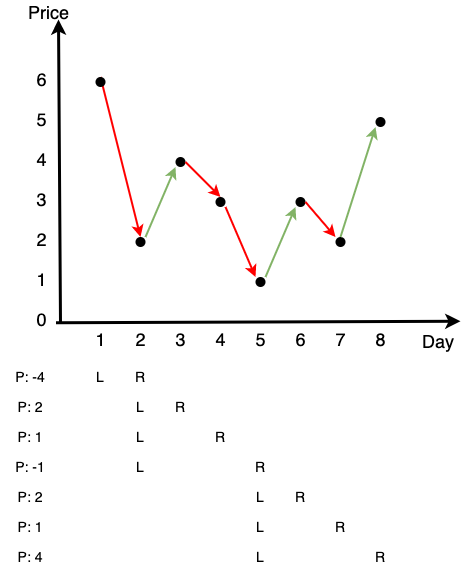

The diagram above was exported from draw.io. Its source (the exported page's mxGraphModel, read from the mxfile embedded in the PNG):
<mxGraphModel dx="-912" dy="-26" grid="1" gridSize="10" guides="1" tooltips="1" connect="1" arrows="1" fold="1" page="1" pageScale="1" pageWidth="1169" pageHeight="827" background="none" math="0" shadow="0">
  <root>
    <mxCell id="0" />
    <mxCell id="1" parent="0" />
    <mxCell id="727" value="" style="edgeStyle=none;html=1;fontColor=#000000;strokeWidth=3;strokeColor=#000000;exitX=1.15;exitY=0.538;exitDx=0;exitDy=0;exitPerimeter=0;" parent="1" edge="1" source="746">
      <mxGeometry width="100" height="100" relative="1" as="geometry">
        <mxPoint x="2437.99" y="1604.02" as="sourcePoint" />
        <mxPoint x="2438" y="1260" as="targetPoint" />
      </mxGeometry>
    </mxCell>
    <mxCell id="734" value="" style="edgeStyle=none;html=1;fontColor=#000000;strokeWidth=3;strokeColor=#000000;" parent="1" edge="1">
      <mxGeometry width="100" height="100" relative="1" as="geometry">
        <mxPoint x="2435.5" y="1563.25" as="sourcePoint" />
        <mxPoint x="2840" y="1561.75" as="targetPoint" />
      </mxGeometry>
    </mxCell>
    <mxCell id="735" value="Day" style="text;spacingTop=-5;html=1;fontSize=18;fontStyle=0;points=[];strokeColor=none;" parent="1" vertex="1">
      <mxGeometry x="2800" y="1570" width="50" height="20" as="geometry" />
    </mxCell>
    <mxCell id="745" value="Price" style="text;spacingTop=-5;html=1;fontSize=18;fontStyle=0;points=[]" parent="1" vertex="1">
      <mxGeometry x="2405.5" y="1241" width="80" height="20" as="geometry" />
    </mxCell>
    <mxCell id="746" value="0" style="text;spacingTop=-5;align=center;verticalAlign=middle;fontStyle=0;html=1;fontSize=18;points=[]" parent="1" vertex="1">
      <mxGeometry x="2405.5" y="1542.5" width="30" height="40" as="geometry" />
    </mxCell>
    <mxCell id="YEOe2yvKvz57Bya4i6q_-753" value="1" style="text;spacingTop=-5;align=center;verticalAlign=middle;fontStyle=0;html=1;fontSize=18;points=[]" vertex="1" parent="1">
      <mxGeometry x="2405.5" y="1502.5" width="30" height="40" as="geometry" />
    </mxCell>
    <mxCell id="YEOe2yvKvz57Bya4i6q_-754" value="2" style="text;spacingTop=-5;align=center;verticalAlign=middle;fontStyle=0;html=1;fontSize=18;points=[]" vertex="1" parent="1">
      <mxGeometry x="2405.5" y="1462.5" width="30" height="40" as="geometry" />
    </mxCell>
    <mxCell id="YEOe2yvKvz57Bya4i6q_-755" value="3" style="text;spacingTop=-5;align=center;verticalAlign=middle;fontStyle=0;html=1;fontSize=18;points=[]" vertex="1" parent="1">
      <mxGeometry x="2405.5" y="1422.5" width="30" height="40" as="geometry" />
    </mxCell>
    <mxCell id="YEOe2yvKvz57Bya4i6q_-756" value="4" style="text;spacingTop=-5;align=center;verticalAlign=middle;fontStyle=0;html=1;fontSize=18;points=[]" vertex="1" parent="1">
      <mxGeometry x="2405.5" y="1382.5" width="30" height="40" as="geometry" />
    </mxCell>
    <mxCell id="YEOe2yvKvz57Bya4i6q_-757" value="5" style="text;spacingTop=-5;align=center;verticalAlign=middle;fontStyle=0;html=1;fontSize=18;points=[]" vertex="1" parent="1">
      <mxGeometry x="2405.5" y="1342.5" width="30" height="40" as="geometry" />
    </mxCell>
    <mxCell id="YEOe2yvKvz57Bya4i6q_-758" value="6" style="text;spacingTop=-5;align=center;verticalAlign=middle;fontStyle=0;html=1;fontSize=18;points=[]" vertex="1" parent="1">
      <mxGeometry x="2405.5" y="1302.5" width="30" height="40" as="geometry" />
    </mxCell>
    <mxCell id="YEOe2yvKvz57Bya4i6q_-759" value="1" style="text;spacingTop=-5;align=center;verticalAlign=middle;fontStyle=0;html=1;fontSize=18;points=[]" vertex="1" parent="1">
      <mxGeometry x="2460" y="1562.5" width="40" height="40" as="geometry" />
    </mxCell>
    <mxCell id="YEOe2yvKvz57Bya4i6q_-760" value="2" style="text;spacingTop=-5;align=center;verticalAlign=middle;fontStyle=0;html=1;fontSize=18;points=[]" vertex="1" parent="1">
      <mxGeometry x="2500" y="1562.5" width="40" height="40" as="geometry" />
    </mxCell>
    <mxCell id="YEOe2yvKvz57Bya4i6q_-761" value="3" style="text;spacingTop=-5;align=center;verticalAlign=middle;fontStyle=0;html=1;fontSize=18;points=[]" vertex="1" parent="1">
      <mxGeometry x="2540" y="1562.5" width="40" height="40" as="geometry" />
    </mxCell>
    <mxCell id="YEOe2yvKvz57Bya4i6q_-762" value="4" style="text;spacingTop=-5;align=center;verticalAlign=middle;fontStyle=0;html=1;fontSize=18;points=[]" vertex="1" parent="1">
      <mxGeometry x="2580" y="1562.5" width="40" height="40" as="geometry" />
    </mxCell>
    <mxCell id="YEOe2yvKvz57Bya4i6q_-763" value="5" style="text;spacingTop=-5;align=center;verticalAlign=middle;fontStyle=0;html=1;fontSize=18;points=[]" vertex="1" parent="1">
      <mxGeometry x="2620" y="1562.5" width="40" height="40" as="geometry" />
    </mxCell>
    <mxCell id="YEOe2yvKvz57Bya4i6q_-764" value="6" style="text;spacingTop=-5;align=center;verticalAlign=middle;fontStyle=0;html=1;fontSize=18;points=[]" vertex="1" parent="1">
      <mxGeometry x="2660" y="1562.5" width="40" height="40" as="geometry" />
    </mxCell>
    <mxCell id="YEOe2yvKvz57Bya4i6q_-765" value="7" style="text;spacingTop=-5;align=center;verticalAlign=middle;fontStyle=0;html=1;fontSize=18;points=[]" vertex="1" parent="1">
      <mxGeometry x="2700" y="1562.5" width="40" height="40" as="geometry" />
    </mxCell>
    <mxCell id="YEOe2yvKvz57Bya4i6q_-766" value="8" style="text;spacingTop=-5;align=center;verticalAlign=middle;fontStyle=0;html=1;fontSize=18;points=[]" vertex="1" parent="1">
      <mxGeometry x="2740" y="1562.5" width="40" height="40" as="geometry" />
    </mxCell>
    <mxCell id="YEOe2yvKvz57Bya4i6q_-776" value="" style="endArrow=classic;html=1;rounded=0;fillColor=#f8cecc;strokeColor=#FF0000;strokeWidth=2;exitX=0.5;exitY=0;exitDx=0;exitDy=0;entryX=0.5;entryY=0;entryDx=0;entryDy=0;" edge="1" parent="1" source="YEOe2yvKvz57Bya4i6q_-778" target="YEOe2yvKvz57Bya4i6q_-780">
      <mxGeometry width="50" height="50" relative="1" as="geometry">
        <mxPoint x="2486.153846153846" y="1346.5" as="sourcePoint" />
        <mxPoint x="2514.0372670807456" y="1454.5" as="targetPoint" />
      </mxGeometry>
    </mxCell>
    <mxCell id="YEOe2yvKvz57Bya4i6q_-778" value="" style="shape=ellipse;fillColor=#000000;strokeColor=none;html=1;sketch=0;" vertex="1" parent="1">
      <mxGeometry x="2475" y="1317.5" width="10" height="10" as="geometry" />
    </mxCell>
    <mxCell id="YEOe2yvKvz57Bya4i6q_-780" value="" style="shape=ellipse;fillColor=#000000;strokeColor=none;html=1;sketch=0;" vertex="1" parent="1">
      <mxGeometry x="2515" y="1477.5" width="10" height="10" as="geometry" />
    </mxCell>
    <mxCell id="YEOe2yvKvz57Bya4i6q_-782" value="" style="shape=ellipse;fillColor=#000000;strokeColor=none;html=1;sketch=0;" vertex="1" parent="1">
      <mxGeometry x="2555" y="1397.5" width="10" height="10" as="geometry" />
    </mxCell>
    <mxCell id="YEOe2yvKvz57Bya4i6q_-784" value="" style="shape=ellipse;fillColor=#000000;strokeColor=none;html=1;sketch=0;" vertex="1" parent="1">
      <mxGeometry x="2595" y="1437.5" width="10" height="10" as="geometry" />
    </mxCell>
    <mxCell id="YEOe2yvKvz57Bya4i6q_-785" value="" style="shape=ellipse;fillColor=#000000;strokeColor=none;html=1;sketch=0;" vertex="1" parent="1">
      <mxGeometry x="2635" y="1517.5" width="10" height="10" as="geometry" />
    </mxCell>
    <mxCell id="YEOe2yvKvz57Bya4i6q_-786" value="" style="shape=ellipse;fillColor=#000000;strokeColor=none;html=1;sketch=0;" vertex="1" parent="1">
      <mxGeometry x="2675" y="1437.5" width="10" height="10" as="geometry" />
    </mxCell>
    <mxCell id="YEOe2yvKvz57Bya4i6q_-787" value="" style="shape=ellipse;fillColor=#000000;strokeColor=none;html=1;sketch=0;" vertex="1" parent="1">
      <mxGeometry x="2715" y="1477.5" width="10" height="10" as="geometry" />
    </mxCell>
    <mxCell id="YEOe2yvKvz57Bya4i6q_-788" value="" style="shape=ellipse;fillColor=#000000;strokeColor=none;html=1;sketch=0;" vertex="1" parent="1">
      <mxGeometry x="2755" y="1357.5" width="10" height="10" as="geometry" />
    </mxCell>
    <mxCell id="YEOe2yvKvz57Bya4i6q_-790" value="" style="endArrow=classic;html=1;rounded=0;fillColor=#f8cecc;strokeColor=#FF0000;strokeWidth=2;entryX=0.5;entryY=0;entryDx=0;entryDy=0;exitX=1;exitY=0.5;exitDx=0;exitDy=0;" edge="1" parent="1" source="YEOe2yvKvz57Bya4i6q_-782" target="YEOe2yvKvz57Bya4i6q_-784">
      <mxGeometry width="50" height="50" relative="1" as="geometry">
        <mxPoint x="2580" y="1410" as="sourcePoint" />
        <mxPoint x="2530" y="1487.5" as="targetPoint" />
      </mxGeometry>
    </mxCell>
    <mxCell id="YEOe2yvKvz57Bya4i6q_-791" value="" style="endArrow=classic;html=1;rounded=0;fillColor=#f8cecc;strokeColor=#FF0000;strokeWidth=2;exitX=1;exitY=1;exitDx=0;exitDy=0;entryX=0;entryY=0;entryDx=0;entryDy=0;" edge="1" parent="1" source="YEOe2yvKvz57Bya4i6q_-784" target="YEOe2yvKvz57Bya4i6q_-785">
      <mxGeometry width="50" height="50" relative="1" as="geometry">
        <mxPoint x="2500" y="1337.5" as="sourcePoint" />
        <mxPoint x="2540" y="1497.5" as="targetPoint" />
      </mxGeometry>
    </mxCell>
    <mxCell id="YEOe2yvKvz57Bya4i6q_-792" value="" style="endArrow=classic;html=1;rounded=0;fillColor=#f8cecc;strokeColor=#FF0000;strokeWidth=2;exitX=1;exitY=0.5;exitDx=0;exitDy=0;entryX=0;entryY=0;entryDx=0;entryDy=0;" edge="1" parent="1" source="YEOe2yvKvz57Bya4i6q_-786" target="YEOe2yvKvz57Bya4i6q_-787">
      <mxGeometry width="50" height="50" relative="1" as="geometry">
        <mxPoint x="2510" y="1347.5" as="sourcePoint" />
        <mxPoint x="2550" y="1507.5" as="targetPoint" />
      </mxGeometry>
    </mxCell>
    <mxCell id="YEOe2yvKvz57Bya4i6q_-793" value="" style="endArrow=classic;html=1;rounded=0;strokeColor=#82b366;strokeWidth=2;fillColor=#d5e8d4;entryX=0;entryY=1;entryDx=0;entryDy=0;" edge="1" parent="1" target="YEOe2yvKvz57Bya4i6q_-782">
      <mxGeometry width="50" height="50" relative="1" as="geometry">
        <mxPoint x="2525" y="1477.5" as="sourcePoint" />
        <mxPoint x="2575" y="1427.5" as="targetPoint" />
      </mxGeometry>
    </mxCell>
    <mxCell id="YEOe2yvKvz57Bya4i6q_-794" value="" style="endArrow=classic;html=1;rounded=0;strokeColor=#82b366;strokeWidth=2;fillColor=#d5e8d4;entryX=0;entryY=1;entryDx=0;entryDy=0;" edge="1" parent="1">
      <mxGeometry width="50" height="50" relative="1" as="geometry">
        <mxPoint x="2645" y="1517.5" as="sourcePoint" />
        <mxPoint x="2675" y="1447.5" as="targetPoint" />
      </mxGeometry>
    </mxCell>
    <mxCell id="YEOe2yvKvz57Bya4i6q_-795" value="" style="endArrow=classic;html=1;rounded=0;strokeColor=#82b366;strokeWidth=2;fillColor=#d5e8d4;entryX=0;entryY=1;entryDx=0;entryDy=0;exitX=0.5;exitY=0;exitDx=0;exitDy=0;" edge="1" parent="1" source="YEOe2yvKvz57Bya4i6q_-787" target="YEOe2yvKvz57Bya4i6q_-788">
      <mxGeometry width="50" height="50" relative="1" as="geometry">
        <mxPoint x="2715" y="1477.5" as="sourcePoint" />
        <mxPoint x="2745" y="1407.5" as="targetPoint" />
      </mxGeometry>
    </mxCell>
    <mxCell id="YEOe2yvKvz57Bya4i6q_-796" value="L" style="text;html=1;strokeColor=none;fillColor=none;align=center;verticalAlign=middle;whiteSpace=wrap;rounded=0;fontSize=14;" vertex="1" parent="1">
      <mxGeometry x="2465" y="1602.5" width="30" height="30" as="geometry" />
    </mxCell>
    <mxCell id="YEOe2yvKvz57Bya4i6q_-797" value="R" style="text;html=1;strokeColor=none;fillColor=none;align=center;verticalAlign=middle;whiteSpace=wrap;rounded=0;fontSize=14;" vertex="1" parent="1">
      <mxGeometry x="2505" y="1602.5" width="30" height="30" as="geometry" />
    </mxCell>
    <mxCell id="YEOe2yvKvz57Bya4i6q_-798" value="L" style="text;html=1;strokeColor=none;fillColor=none;align=center;verticalAlign=middle;whiteSpace=wrap;rounded=0;fontSize=14;" vertex="1" parent="1">
      <mxGeometry x="2505" y="1632.5" width="30" height="30" as="geometry" />
    </mxCell>
    <mxCell id="YEOe2yvKvz57Bya4i6q_-799" value="R" style="text;html=1;strokeColor=none;fillColor=none;align=center;verticalAlign=middle;whiteSpace=wrap;rounded=0;fontSize=14;" vertex="1" parent="1">
      <mxGeometry x="2545" y="1632.5" width="30" height="30" as="geometry" />
    </mxCell>
    <mxCell id="YEOe2yvKvz57Bya4i6q_-800" value="L" style="text;html=1;strokeColor=none;fillColor=none;align=center;verticalAlign=middle;whiteSpace=wrap;rounded=0;fontSize=14;" vertex="1" parent="1">
      <mxGeometry x="2505" y="1662.5" width="30" height="30" as="geometry" />
    </mxCell>
    <mxCell id="YEOe2yvKvz57Bya4i6q_-801" value="R" style="text;html=1;strokeColor=none;fillColor=none;align=center;verticalAlign=middle;whiteSpace=wrap;rounded=0;fontSize=14;" vertex="1" parent="1">
      <mxGeometry x="2585" y="1662.5" width="30" height="30" as="geometry" />
    </mxCell>
    <mxCell id="YEOe2yvKvz57Bya4i6q_-802" value="L" style="text;html=1;strokeColor=none;fillColor=none;align=center;verticalAlign=middle;whiteSpace=wrap;rounded=0;fontSize=14;" vertex="1" parent="1">
      <mxGeometry x="2505" y="1692.5" width="30" height="30" as="geometry" />
    </mxCell>
    <mxCell id="YEOe2yvKvz57Bya4i6q_-803" value="R" style="text;html=1;strokeColor=none;fillColor=none;align=center;verticalAlign=middle;whiteSpace=wrap;rounded=0;fontSize=14;" vertex="1" parent="1">
      <mxGeometry x="2625" y="1692.5" width="30" height="30" as="geometry" />
    </mxCell>
    <mxCell id="YEOe2yvKvz57Bya4i6q_-804" value="L" style="text;html=1;strokeColor=none;fillColor=none;align=center;verticalAlign=middle;whiteSpace=wrap;rounded=0;fontSize=14;" vertex="1" parent="1">
      <mxGeometry x="2625" y="1722.5" width="30" height="30" as="geometry" />
    </mxCell>
    <mxCell id="YEOe2yvKvz57Bya4i6q_-805" value="R" style="text;html=1;strokeColor=none;fillColor=none;align=center;verticalAlign=middle;whiteSpace=wrap;rounded=0;fontSize=14;" vertex="1" parent="1">
      <mxGeometry x="2665" y="1722.5" width="30" height="30" as="geometry" />
    </mxCell>
    <mxCell id="YEOe2yvKvz57Bya4i6q_-806" value="L" style="text;html=1;strokeColor=none;fillColor=none;align=center;verticalAlign=middle;whiteSpace=wrap;rounded=0;fontSize=14;" vertex="1" parent="1">
      <mxGeometry x="2625" y="1752.5" width="30" height="30" as="geometry" />
    </mxCell>
    <mxCell id="YEOe2yvKvz57Bya4i6q_-807" value="R" style="text;html=1;strokeColor=none;fillColor=none;align=center;verticalAlign=middle;whiteSpace=wrap;rounded=0;fontSize=14;" vertex="1" parent="1">
      <mxGeometry x="2705" y="1752.5" width="30" height="30" as="geometry" />
    </mxCell>
    <mxCell id="YEOe2yvKvz57Bya4i6q_-808" value="R" style="text;html=1;strokeColor=none;fillColor=none;align=center;verticalAlign=middle;whiteSpace=wrap;rounded=0;fontSize=14;" vertex="1" parent="1">
      <mxGeometry x="2745" y="1782.5" width="30" height="30" as="geometry" />
    </mxCell>
    <mxCell id="YEOe2yvKvz57Bya4i6q_-809" value="L" style="text;html=1;strokeColor=none;fillColor=none;align=center;verticalAlign=middle;whiteSpace=wrap;rounded=0;fontSize=14;" vertex="1" parent="1">
      <mxGeometry x="2625" y="1782.5" width="30" height="30" as="geometry" />
    </mxCell>
    <mxCell id="YEOe2yvKvz57Bya4i6q_-810" value="&lt;font color=&quot;#000000&quot;&gt;P: -4&lt;/font&gt;" style="text;html=1;strokeColor=none;fillColor=none;align=center;verticalAlign=middle;whiteSpace=wrap;rounded=0;fontSize=14;fontColor=#97D077;" vertex="1" parent="1">
      <mxGeometry x="2380" y="1602.5" width="60" height="30" as="geometry" />
    </mxCell>
    <mxCell id="YEOe2yvKvz57Bya4i6q_-811" value="&lt;font color=&quot;#000000&quot;&gt;P: 2&lt;/font&gt;" style="text;html=1;strokeColor=none;fillColor=none;align=center;verticalAlign=middle;whiteSpace=wrap;rounded=0;fontSize=14;fontColor=#97D077;" vertex="1" parent="1">
      <mxGeometry x="2380" y="1632.5" width="60" height="30" as="geometry" />
    </mxCell>
    <mxCell id="YEOe2yvKvz57Bya4i6q_-812" value="&lt;font color=&quot;#000000&quot;&gt;P: 1&lt;/font&gt;" style="text;html=1;strokeColor=none;fillColor=none;align=center;verticalAlign=middle;whiteSpace=wrap;rounded=0;fontSize=14;fontColor=#97D077;" vertex="1" parent="1">
      <mxGeometry x="2380" y="1662.5" width="60" height="30" as="geometry" />
    </mxCell>
    <mxCell id="YEOe2yvKvz57Bya4i6q_-813" value="&lt;font color=&quot;#000000&quot;&gt;P: -1&lt;/font&gt;" style="text;html=1;strokeColor=none;fillColor=none;align=center;verticalAlign=middle;whiteSpace=wrap;rounded=0;fontSize=14;fontColor=#97D077;" vertex="1" parent="1">
      <mxGeometry x="2380" y="1692.5" width="60" height="30" as="geometry" />
    </mxCell>
    <mxCell id="YEOe2yvKvz57Bya4i6q_-814" value="&lt;font color=&quot;#000000&quot;&gt;P: 2&lt;/font&gt;" style="text;html=1;strokeColor=none;fillColor=none;align=center;verticalAlign=middle;whiteSpace=wrap;rounded=0;fontSize=14;fontColor=#97D077;" vertex="1" parent="1">
      <mxGeometry x="2380" y="1722.5" width="60" height="30" as="geometry" />
    </mxCell>
    <mxCell id="YEOe2yvKvz57Bya4i6q_-815" value="&lt;font color=&quot;#000000&quot;&gt;P: 1&lt;/font&gt;" style="text;html=1;strokeColor=none;fillColor=none;align=center;verticalAlign=middle;whiteSpace=wrap;rounded=0;fontSize=14;fontColor=#97D077;" vertex="1" parent="1">
      <mxGeometry x="2380" y="1752.5" width="60" height="30" as="geometry" />
    </mxCell>
    <mxCell id="YEOe2yvKvz57Bya4i6q_-816" value="&lt;font color=&quot;#000000&quot;&gt;P: 4&lt;/font&gt;" style="text;html=1;strokeColor=none;fillColor=none;align=center;verticalAlign=middle;whiteSpace=wrap;rounded=0;fontSize=14;fontColor=#97D077;" vertex="1" parent="1">
      <mxGeometry x="2380" y="1782.5" width="60" height="30" as="geometry" />
    </mxCell>
  </root>
</mxGraphModel>